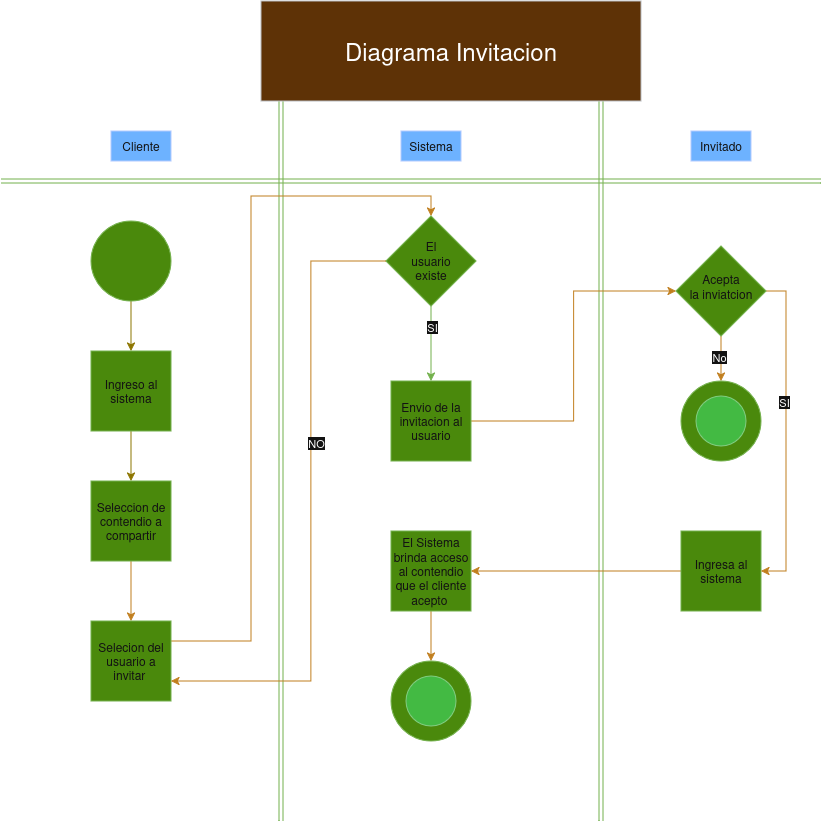

The diagram above was exported from draw.io. Its source (the exported page's mxGraphModel, read from the mxfile embedded in the PNG):
<mxGraphModel dx="3276" dy="1724" grid="1" gridSize="10" guides="1" tooltips="1" connect="1" arrows="1" fold="1" page="1" pageScale="1" pageWidth="827" pageHeight="1169" math="0" shadow="0">
  <root>
    <mxCell id="0" />
    <mxCell id="1" parent="0" />
    <mxCell id="cuxxkUUvGBvItoXApVJm-1" edge="1" parent="1" style="shape=link;html=1;rounded=0;fillColor=#60a917;strokeColor=#2D7600;" value="">
      <mxGeometry relative="1" width="100" as="geometry">
        <mxPoint x="284" y="360" as="sourcePoint" />
        <mxPoint x="284" y="1080" as="targetPoint" />
      </mxGeometry>
    </mxCell>
    <mxCell id="cuxxkUUvGBvItoXApVJm-2" edge="1" parent="1" style="shape=link;html=1;rounded=0;fillColor=#60a917;strokeColor=#2D7600;" value="">
      <mxGeometry relative="1" width="100" as="geometry">
        <mxPoint x="604" y="360" as="sourcePoint" />
        <mxPoint x="604" y="1080" as="targetPoint" />
      </mxGeometry>
    </mxCell>
    <mxCell id="cuxxkUUvGBvItoXApVJm-3" edge="1" parent="1" style="shape=link;html=1;rounded=0;fillColor=#60a917;strokeColor=#2D7600;" value="">
      <mxGeometry relative="1" width="100" as="geometry">
        <mxPoint x="4" y="440" as="sourcePoint" />
        <mxPoint x="824" y="440" as="targetPoint" />
      </mxGeometry>
    </mxCell>
    <mxCell id="cuxxkUUvGBvItoXApVJm-4" edge="1" parent="1" source="cuxxkUUvGBvItoXApVJm-5" style="edgeStyle=orthogonalEdgeStyle;rounded=0;orthogonalLoop=1;jettySize=auto;html=1;exitX=0.5;exitY=1;exitDx=0;exitDy=0;fillColor=#e3c800;strokeColor=#B09500;" target="cuxxkUUvGBvItoXApVJm-10">
      <mxGeometry relative="1" as="geometry">
        <mxPoint x="134" y="660" as="targetPoint" />
      </mxGeometry>
    </mxCell>
    <mxCell id="cuxxkUUvGBvItoXApVJm-5" parent="1" style="ellipse;whiteSpace=wrap;html=1;shapeInside=1;aspect=fixed;fillColor=#60a917;fontColor=#ffffff;strokeColor=#2D7600;" value="" vertex="1">
      <mxGeometry height="80" width="80" x="94" y="480" as="geometry" />
    </mxCell>
    <mxCell id="cuxxkUUvGBvItoXApVJm-6" parent="1" style="text;html=1;whiteSpace=wrap;strokeColor=#001DBC;fillColor=#0050ef;align=center;verticalAlign=middle;rounded=0;fontColor=#ffffff;" value="Cliente" vertex="1">
      <mxGeometry height="30" width="60" x="114" y="390" as="geometry" />
    </mxCell>
    <mxCell id="cuxxkUUvGBvItoXApVJm-7" parent="1" style="text;html=1;whiteSpace=wrap;strokeColor=#001DBC;fillColor=#0050ef;align=center;verticalAlign=middle;rounded=0;fontColor=#ffffff;" value="Sistema" vertex="1">
      <mxGeometry height="30" width="60" x="404" y="390" as="geometry" />
    </mxCell>
    <mxCell id="cuxxkUUvGBvItoXApVJm-8" parent="1" style="text;html=1;whiteSpace=wrap;strokeColor=#001DBC;fillColor=#0050ef;align=center;verticalAlign=middle;rounded=0;fontColor=#ffffff;" value="Invitado" vertex="1">
      <mxGeometry height="30" width="60" x="694" y="390" as="geometry" />
    </mxCell>
    <mxCell id="cuxxkUUvGBvItoXApVJm-9" edge="1" parent="1" source="cuxxkUUvGBvItoXApVJm-10" style="edgeStyle=orthogonalEdgeStyle;rounded=0;orthogonalLoop=1;jettySize=auto;html=1;exitX=0.5;exitY=1;exitDx=0;exitDy=0;fillColor=#e3c800;strokeColor=#B09500;" target="cuxxkUUvGBvItoXApVJm-40">
      <mxGeometry relative="1" as="geometry">
        <mxPoint x="144" y="800" as="targetPoint" />
      </mxGeometry>
    </mxCell>
    <mxCell id="cuxxkUUvGBvItoXApVJm-10" parent="1" style="whiteSpace=wrap;html=1;aspect=fixed;fillColor=#60a917;fontColor=#ffffff;strokeColor=#2D7600;" value="Ingreso al sistema" vertex="1">
      <mxGeometry height="80" width="80" x="94" y="610" as="geometry" />
    </mxCell>
    <mxCell id="cuxxkUUvGBvItoXApVJm-45" edge="1" parent="1" source="cuxxkUUvGBvItoXApVJm-17" style="edgeStyle=orthogonalEdgeStyle;rounded=0;orthogonalLoop=1;jettySize=auto;html=1;exitX=1;exitY=0.5;exitDx=0;exitDy=0;entryX=0;entryY=0.5;entryDx=0;entryDy=0;fillColor=#f0a30a;strokeColor=#BD7000;" target="cuxxkUUvGBvItoXApVJm-44">
      <mxGeometry relative="1" as="geometry" />
    </mxCell>
    <mxCell id="cuxxkUUvGBvItoXApVJm-17" parent="1" style="whiteSpace=wrap;html=1;aspect=fixed;fillColor=#60a917;fontColor=#ffffff;strokeColor=#2D7600;" value="Envio de la invitacion al usuario" vertex="1">
      <mxGeometry height="80" width="80" x="394" y="640" as="geometry" />
    </mxCell>
    <mxCell id="cuxxkUUvGBvItoXApVJm-67" edge="1" parent="1" source="cuxxkUUvGBvItoXApVJm-34" style="edgeStyle=orthogonalEdgeStyle;rounded=0;orthogonalLoop=1;jettySize=auto;html=1;exitX=0;exitY=0.5;exitDx=0;exitDy=0;entryX=1;entryY=0.5;entryDx=0;entryDy=0;fillColor=#f0a30a;strokeColor=#BD7000;" target="cuxxkUUvGBvItoXApVJm-66">
      <mxGeometry relative="1" as="geometry" />
    </mxCell>
    <mxCell id="cuxxkUUvGBvItoXApVJm-34" parent="1" style="whiteSpace=wrap;html=1;aspect=fixed;fillColor=#60a917;fontColor=#ffffff;strokeColor=#2D7600;" value="Ingresa al sistema" vertex="1">
      <mxGeometry height="80" width="80" x="684" y="790" as="geometry" />
    </mxCell>
    <mxCell id="cuxxkUUvGBvItoXApVJm-39" parent="1" style="text;html=1;whiteSpace=wrap;fillColor=#ffcc99;align=center;verticalAlign=middle;rounded=0;strokeColor=#36393d;" value="&lt;font style=&quot;font-size: 24px;&quot;&gt;Diagrama Invitacion&lt;/font&gt;" vertex="1">
      <mxGeometry height="100" width="380" x="264" y="260" as="geometry" />
    </mxCell>
    <mxCell id="cuxxkUUvGBvItoXApVJm-42" edge="1" parent="1" source="cuxxkUUvGBvItoXApVJm-40" style="edgeStyle=orthogonalEdgeStyle;rounded=0;orthogonalLoop=1;jettySize=auto;html=1;exitX=0.5;exitY=1;exitDx=0;exitDy=0;entryX=0.5;entryY=0;entryDx=0;entryDy=0;fillColor=#f0a30a;strokeColor=#BD7000;" target="cuxxkUUvGBvItoXApVJm-41">
      <mxGeometry relative="1" as="geometry" />
    </mxCell>
    <mxCell id="cuxxkUUvGBvItoXApVJm-40" parent="1" style="whiteSpace=wrap;html=1;aspect=fixed;fillColor=#60a917;fontColor=#ffffff;strokeColor=#2D7600;" value="Seleccion de contendio a compartir" vertex="1">
      <mxGeometry height="80" width="80" x="94" y="740" as="geometry" />
    </mxCell>
    <mxCell id="cuxxkUUvGBvItoXApVJm-59" edge="1" parent="1" source="cuxxkUUvGBvItoXApVJm-41" style="edgeStyle=orthogonalEdgeStyle;rounded=0;orthogonalLoop=1;jettySize=auto;html=1;exitX=1;exitY=0.25;exitDx=0;exitDy=0;entryX=0.5;entryY=0;entryDx=0;entryDy=0;fillColor=#f0a30a;strokeColor=#BD7000;" target="cuxxkUUvGBvItoXApVJm-52">
      <mxGeometry relative="1" as="geometry">
        <Array as="points">
          <mxPoint x="254" y="900" />
          <mxPoint x="254" y="455.06" />
          <mxPoint x="434" y="455.06" />
        </Array>
      </mxGeometry>
    </mxCell>
    <mxCell id="cuxxkUUvGBvItoXApVJm-41" parent="1" style="whiteSpace=wrap;html=1;aspect=fixed;fillColor=#60a917;fontColor=#ffffff;strokeColor=#2D7600;" value="Selecion del usuario a invitar&amp;nbsp;" vertex="1">
      <mxGeometry height="80" width="80" x="94" y="880" as="geometry" />
    </mxCell>
    <mxCell id="cuxxkUUvGBvItoXApVJm-46" edge="1" parent="1" source="cuxxkUUvGBvItoXApVJm-44" style="edgeStyle=orthogonalEdgeStyle;rounded=0;orthogonalLoop=1;jettySize=auto;html=1;exitX=0.5;exitY=1;exitDx=0;exitDy=0;fillColor=#f0a30a;strokeColor=#BD7000;" target="cuxxkUUvGBvItoXApVJm-47">
      <mxGeometry relative="1" as="geometry">
        <mxPoint x="724" y="640" as="targetPoint" />
      </mxGeometry>
    </mxCell>
    <mxCell id="cuxxkUUvGBvItoXApVJm-49" connectable="0" parent="cuxxkUUvGBvItoXApVJm-46" style="edgeLabel;html=1;align=center;verticalAlign=middle;resizable=0;points=[];" value="No" vertex="1">
      <mxGeometry relative="1" x="-0.1444" y="-3" as="geometry">
        <mxPoint as="offset" />
      </mxGeometry>
    </mxCell>
    <mxCell id="cuxxkUUvGBvItoXApVJm-50" edge="1" parent="1" source="cuxxkUUvGBvItoXApVJm-44" style="edgeStyle=orthogonalEdgeStyle;rounded=0;orthogonalLoop=1;jettySize=auto;html=1;exitX=1;exitY=0.5;exitDx=0;exitDy=0;entryX=1;entryY=0.5;entryDx=0;entryDy=0;fillColor=#f0a30a;strokeColor=#BD7000;" target="cuxxkUUvGBvItoXApVJm-34">
      <mxGeometry relative="1" as="geometry">
        <mxPoint x="784" y="820" as="targetPoint" />
      </mxGeometry>
    </mxCell>
    <mxCell id="cuxxkUUvGBvItoXApVJm-65" connectable="0" parent="cuxxkUUvGBvItoXApVJm-50" style="edgeLabel;html=1;align=center;verticalAlign=middle;resizable=0;points=[];" value="SI" vertex="1">
      <mxGeometry relative="1" x="-0.1952" y="-3" as="geometry">
        <mxPoint as="offset" />
      </mxGeometry>
    </mxCell>
    <mxCell id="cuxxkUUvGBvItoXApVJm-44" parent="1" style="rhombus;whiteSpace=wrap;html=1;shapeInside=1;fillColor=#60a917;fontColor=#ffffff;strokeColor=#2D7600;" value="Acepta la inviatcion" vertex="1">
      <mxGeometry height="90" width="90" x="679" y="505" as="geometry" />
    </mxCell>
    <mxCell id="cuxxkUUvGBvItoXApVJm-47" parent="1" style="ellipse;whiteSpace=wrap;html=1;shapeInside=1;aspect=fixed;fillColor=#60a917;fontColor=#ffffff;strokeColor=#2D7600;" value="" vertex="1">
      <mxGeometry height="80" width="80" x="684" y="640" as="geometry" />
    </mxCell>
    <mxCell id="cuxxkUUvGBvItoXApVJm-48" parent="1" style="ellipse;whiteSpace=wrap;html=1;shapeInside=1;aspect=fixed;fillColor=#008a00;fontColor=#ffffff;strokeColor=#005700;" value="" vertex="1">
      <mxGeometry height="50" width="50" x="699" y="655" as="geometry" />
    </mxCell>
    <mxCell id="cuxxkUUvGBvItoXApVJm-58" edge="1" parent="1" source="cuxxkUUvGBvItoXApVJm-52" style="edgeStyle=orthogonalEdgeStyle;rounded=0;orthogonalLoop=1;jettySize=auto;html=1;exitX=0;exitY=0.5;exitDx=0;exitDy=0;entryX=1;entryY=0.75;entryDx=0;entryDy=0;fillColor=#f0a30a;strokeColor=#BD7000;" target="cuxxkUUvGBvItoXApVJm-41">
      <mxGeometry relative="1" as="geometry">
        <Array as="points">
          <mxPoint x="314" y="520" />
          <mxPoint x="314" y="940" />
        </Array>
      </mxGeometry>
    </mxCell>
    <mxCell id="cuxxkUUvGBvItoXApVJm-60" connectable="0" parent="cuxxkUUvGBvItoXApVJm-58" style="edgeLabel;html=1;align=center;verticalAlign=middle;resizable=0;points=[];" value="NO" vertex="1">
      <mxGeometry relative="1" x="-0.1907" y="4" as="geometry">
        <mxPoint as="offset" />
      </mxGeometry>
    </mxCell>
    <mxCell id="cuxxkUUvGBvItoXApVJm-61" edge="1" parent="1" source="cuxxkUUvGBvItoXApVJm-52" style="edgeStyle=orthogonalEdgeStyle;rounded=0;orthogonalLoop=1;jettySize=auto;html=1;exitX=0.5;exitY=1;exitDx=0;exitDy=0;entryX=0.5;entryY=0;entryDx=0;entryDy=0;fillColor=#60a917;strokeColor=#2D7600;" target="cuxxkUUvGBvItoXApVJm-17">
      <mxGeometry relative="1" as="geometry">
        <Array as="points">
          <mxPoint x="434" y="590" />
          <mxPoint x="434" y="590" />
        </Array>
      </mxGeometry>
    </mxCell>
    <mxCell id="cuxxkUUvGBvItoXApVJm-62" connectable="0" parent="cuxxkUUvGBvItoXApVJm-61" style="edgeLabel;html=1;align=center;verticalAlign=middle;resizable=0;points=[];" value="SI" vertex="1">
      <mxGeometry relative="1" x="-0.4541" as="geometry">
        <mxPoint as="offset" />
      </mxGeometry>
    </mxCell>
    <mxCell id="cuxxkUUvGBvItoXApVJm-52" parent="1" style="rhombus;whiteSpace=wrap;html=1;shapeInside=1;fillColor=#60a917;fontColor=#ffffff;strokeColor=#2D7600;" value="El usuario existe" vertex="1">
      <mxGeometry height="90" width="90" x="389" y="475" as="geometry" />
    </mxCell>
    <mxCell id="cuxxkUUvGBvItoXApVJm-70" edge="1" parent="1" source="cuxxkUUvGBvItoXApVJm-66" style="edgeStyle=orthogonalEdgeStyle;rounded=0;orthogonalLoop=1;jettySize=auto;html=1;exitX=0.5;exitY=1;exitDx=0;exitDy=0;entryX=0.5;entryY=0;entryDx=0;entryDy=0;fillColor=#f0a30a;strokeColor=#BD7000;" target="cuxxkUUvGBvItoXApVJm-68">
      <mxGeometry relative="1" as="geometry" />
    </mxCell>
    <mxCell id="cuxxkUUvGBvItoXApVJm-66" parent="1" style="whiteSpace=wrap;html=1;aspect=fixed;fillColor=#60a917;fontColor=#ffffff;strokeColor=#2D7600;" value="El Sistema brinda acceso al contendio que el cliente acepto&amp;nbsp;" vertex="1">
      <mxGeometry height="80" width="80" x="394" y="790" as="geometry" />
    </mxCell>
    <mxCell id="cuxxkUUvGBvItoXApVJm-68" parent="1" style="ellipse;whiteSpace=wrap;html=1;shapeInside=1;aspect=fixed;fillColor=#60a917;fontColor=#ffffff;strokeColor=#2D7600;" value="" vertex="1">
      <mxGeometry height="80" width="80" x="394" y="920" as="geometry" />
    </mxCell>
    <mxCell id="cuxxkUUvGBvItoXApVJm-69" parent="1" style="ellipse;whiteSpace=wrap;html=1;shapeInside=1;aspect=fixed;fillColor=#008a00;fontColor=#ffffff;strokeColor=#005700;" value="" vertex="1">
      <mxGeometry height="50" width="50" x="409" y="935" as="geometry" />
    </mxCell>
  </root>
</mxGraphModel>